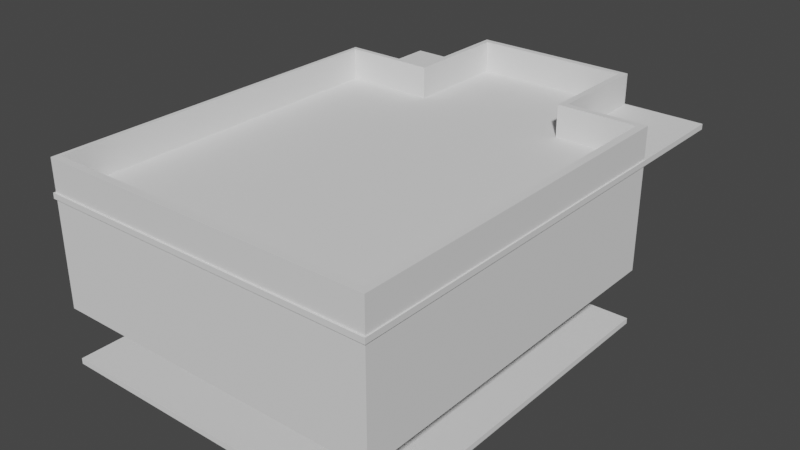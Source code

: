 # Source: Room_Geometry_Start_.blend  (saved by Blender 2.81.16; exported with 4.5.12 LTS)
import bpy
from mathutils import Matrix  # noqa: F401  (used for matrix-valued properties, if any)

bpy.ops.wm.read_factory_settings(use_empty=True)
scene = bpy.context.scene
scene.name = 'Scene'

# ---- collections
col_collection = bpy.data.collections.new('Collection'); scene.collection.children.link(col_collection)

# ---- world
world_world = bpy.data.worlds.new('World'); scene.world = world_world
world_world.use_nodes = True; world_world.node_tree.nodes.clear()
_N = world_world.node_tree.nodes; _L = world_world.node_tree.links
n0 = _N.new('ShaderNodeOutputWorld'); n0.name = 'World Output'; n0.location = (300, 300)
n1 = _N.new('ShaderNodeBackground'); n1.name = 'Background'; n1.location = (10, 300)
n1.inputs[0].default_value = (0.05088, 0.05088, 0.05088, 1.0)
_L.new(n1.outputs[0], n0.inputs[0])
n0.is_active_output = True
world_world.color = (0.05088, 0.05088, 0.05088)
world_world.use_sun_shadow = False
world_world.sun_shadow_jitter_overblur = 0.0

# ---- meshes
me_cube_001 = bpy.data.meshes.new('Cube.001')
me_cube_001.from_pydata([(-6.133, -7.284, -0.09706), (-6.133, -7.284, 0.1077), (3.169, 6.054, -0.09706), (6.087, 6.054, -0.09706), (6.087, -7.284, -0.09706), (6.087, -7.284, 0.1077), (3.169, 9.942, -0.09706), (-6.133, 6.054, -0.09706), (-6.133, 6.054, 0.1077), (-2.894, 6.054, -0.09706), (6.087, 6.054, 0.1077), (-2.894, 9.942, -0.09706), (-2.894, 9.942, 0.1077), (-2.894, -7.284, -0.09706), (-2.894, -7.284, 0.1077), (-2.894, 6.054, 0.1077), (3.169, 9.942, 0.1077), (3.169, -7.284, -0.09706), (3.169, 6.054, 0.1077), (3.169, -7.284, 0.1077)], [], [(15, 12, 11, 9), (3, 10, 5, 4), (13, 14, 1, 0), (2, 3, 4, 17), (16, 18, 2, 6), (0, 1, 8, 7), (8, 15, 9, 7), (7, 9, 13, 0), (17, 19, 14, 13), (18, 10, 3, 2), (4, 5, 19, 17), (11, 6, 2, 9), (9, 2, 17, 13), (11, 12, 16, 6), (18, 15, 14, 19), (19, 5, 10, 18), (15, 8, 1, 14), (18, 16, 12, 15)])
_uv = me_cube_001.uv_layers.new(name='UVMap')
_uv.uv.foreach_set('vector', [0.8087, 0.5564, 0.8087, 0.5, 0.8087, 0.5, 0.8087, 0.5564, 0.375, 0.5564, 0.625, 0.5564, 0.625, 0.75, 0.375, 0.75, 0.375, 0.9337, 0.625, 0.9337, 0.625, 1.0, 0.375, 1.0, 0.3153, 0.5564, 0.375, 0.5564, 0.375, 0.75, 0.3153, 0.75, 0.6847, 0.5, 0.6847, 0.5564, 0.6847, 0.5564, 0.6847, 0.5, 0.375, 0.0, 0.625, 0.0, 0.625, 0.1936, 0.375, 0.1936, 0.875, 0.5564, 0.8087, 0.5564, 0.8087, 0.5564, 0.875, 0.5564, 0.125, 0.5564, 0.1913, 0.5564, 0.1913, 0.75, 0.125, 0.75, 0.375, 0.8097, 0.625, 0.8097, 0.625, 0.9337, 0.375, 0.9337, 0.6847, 0.5564, 0.625, 0.5564, 0.625, 0.5564, 0.6847, 0.5564, 0.375, 0.75, 0.625, 0.75, 0.625, 0.8097, 0.375, 0.8097, 0.1913, 0.5, 0.3153, 0.5, 0.3153, 0.5564, 0.1913, 0.5564, 0.1913, 0.5564, 0.3153, 0.5564, 0.3153, 0.75, 0.1913, 0.75, 0.375, 0.3163, 0.625, 0.3163, 0.625, 0.4403, 0.375, 0.4403, 0.6896, 0.5564, 0.8087, 0.559, 0.8087, 0.7464, 0.6847, 0.7464, 0.6847, 0.7464, 0.6306, 0.7464, 0.6306, 0.5598, 0.6847, 0.5598, 0.8087, 0.559, 0.8721, 0.559, 0.8718, 0.7464, 0.8087, 0.7464, 0.6896, 0.5564, 0.6896, 0.5034, 0.8046, 0.5034, 0.8046, 0.5564])
me_cube_001.use_remesh_fix_poles = True
me_cube_001.use_remesh_preserve_attributes = False
me_cube_001.use_mirror_vertex_groups = False
me_cube_001.update()
me_cube_002 = bpy.data.meshes.new('Cube.002')
me_cube_002.from_pydata([(-6.195, -7.345, 5.971), (-6.195, -7.345, 6.17), (-6.195, 10.01, 5.971), (-6.195, 10.01, 6.17), (6.133, -7.345, 5.971), (6.133, -7.345, 6.17), (6.133, 10.01, 5.971), (6.133, 10.01, 6.17)], [], [(0, 1, 3, 2), (2, 3, 7, 6), (6, 7, 5, 4), (4, 5, 1, 0), (2, 6, 4, 0), (7, 3, 1, 5)])
_uv = me_cube_002.uv_layers.new(name='UVMap')
_uv.uv.foreach_set('vector', [0.375, 0.0, 0.625, 0.0, 0.625, 0.25, 0.375, 0.25, 0.375, 0.25, 0.625, 0.25, 0.625, 0.5, 0.375, 0.5, 0.375, 0.5, 0.625, 0.5, 0.625, 0.75, 0.375, 0.75, 0.375, 0.75, 0.625, 0.75, 0.625, 1.0, 0.375, 1.0, 0.125, 0.5, 0.375, 0.5, 0.375, 0.75, 0.125, 0.75, 0.625, 0.5, 0.875, 0.5, 0.875, 0.75, 0.625, 0.75])
me_cube_002.use_remesh_fix_poles = True
me_cube_002.use_remesh_preserve_attributes = False
me_cube_002.use_mirror_vertex_groups = False
me_cube_002.update()
me_cube_003 = bpy.data.meshes.new('Cube.003')
me_cube_003.from_pydata([(-6.133, -7.284, 0.1077), (6.087, -7.284, 0.1077), (-6.133, 6.054, 0.1077), (6.087, 6.054, 0.1077), (-2.894, 9.942, 0.1077), (-2.894, -7.284, 0.1077), (-2.894, 6.054, 0.1077), (3.169, 9.942, 0.1077), (3.169, 6.054, 0.1077), (3.169, -7.284, 0.1077), (-2.894, 5.875, 0.1077), (-2.894, -7.033, 0.1077), (3.169, 5.822, 0.1077), (3.169, -7.033, 0.1077), (-2.693, 6.054, 0.1077), (2.93, 6.054, 0.1077), (-2.693, 5.875, 0.1077), (2.93, 5.822, 0.1077), (5.811, 5.822, 0.1077), (5.811, -7.033, 0.1077), (-5.993, 5.875, 0.1077), (-5.975, -7.033, 0.1077), (-2.693, 9.706, 0.1077), (2.93, 9.706, 0.1077), (6.087, 6.054, 5.267), (6.087, -7.284, 5.267), (-2.894, -7.284, 5.267), (-6.133, -7.284, 5.267), (-6.133, 6.054, 5.267), (3.169, 6.054, 5.267), (3.169, -7.284, 5.267), (-2.894, 6.054, 5.267), (-2.894, 9.942, 5.267), (-2.894, -7.033, 5.267), (3.169, 9.942, 5.267), (2.93, 6.054, 5.267), (3.169, -7.033, 5.267), (-2.894, 5.875, 5.267), (3.169, 5.822, 5.267), (-2.693, 6.054, 5.267), (-2.693, 5.875, 5.267), (2.93, 5.822, 5.267), (5.811, 5.822, 5.267), (5.811, -7.033, 5.267), (-5.993, 5.875, 5.267), (-5.975, -7.033, 5.267), (-2.693, 9.706, 5.267), (2.93, 9.706, 5.267)], [], [(17, 12, 38, 41), (9, 1, 25, 30), (21, 20, 44, 45), (15, 17, 41, 35), (31, 28, 44, 37), (11, 21, 45, 33), (4, 6, 31, 32), (16, 14, 39, 40), (3, 8, 29, 24), (20, 10, 37, 44), (10, 16, 40, 37), (1, 3, 24, 25), (19, 13, 36, 43), (34, 47, 35, 29), (29, 35, 41, 38), (24, 29, 38, 42), (36, 33, 26, 30), (37, 40, 39, 31), (44, 28, 27, 45), (45, 27, 26, 33), (25, 43, 36, 30), (42, 43, 25, 24), (47, 34, 32, 46), (46, 32, 31, 39), (0, 5, 26, 27), (14, 22, 46, 39), (13, 11, 33, 36), (22, 23, 47, 46), (5, 9, 30, 26), (12, 18, 42, 38), (2, 0, 27, 28), (23, 15, 35, 47), (6, 2, 28, 31), (8, 7, 34, 29), (18, 19, 43, 42), (7, 4, 32, 34)])
_uv = me_cube_003.uv_layers.new(name='UVMap')
_uv.uv.foreach_set('vector', [0.6896, 0.5598, 0.6847, 0.5598, 0.6847, 0.5598, 0.6896, 0.5598, 0.625, 0.8097, 0.625, 0.75, 0.625, 0.75, 0.625, 0.8097, 0.8718, 0.7464, 0.8721, 0.559, 0.8721, 0.559, 0.8718, 0.7464, 0.6896, 0.5564, 0.6896, 0.5598, 0.6896, 0.5598, 0.6896, 0.5564, 0.8087, 0.5564, 0.875, 0.5564, 0.8721, 0.559, 0.8087, 0.559, 0.8087, 0.7464, 0.8718, 0.7464, 0.8718, 0.7464, 0.8087, 0.7464, 0.8087, 0.5, 0.8087, 0.5564, 0.8087, 0.5564, 0.8087, 0.5, 0.8046, 0.559, 0.8046, 0.5564, 0.8046, 0.5564, 0.8046, 0.559, 0.625, 0.5564, 0.6847, 0.5564, 0.6847, 0.5564, 0.625, 0.5564, 0.8721, 0.559, 0.8087, 0.559, 0.8087, 0.559, 0.8721, 0.559, 0.8087, 0.559, 0.8046, 0.559, 0.8046, 0.559, 0.8087, 0.559, 0.625, 0.75, 0.625, 0.5564, 0.625, 0.5564, 0.625, 0.75, 0.6306, 0.7464, 0.6847, 0.7464, 0.6847, 0.7464, 0.6306, 0.7464, 0.6847, 0.5, 0.6896, 0.5034, 0.6896, 0.5564, 0.6847, 0.5564, 0.6847, 0.5564, 0.6896, 0.5564, 0.6896, 0.5598, 0.6847, 0.5598, 0.625, 0.5564, 0.6847, 0.5564, 0.6847, 0.5598, 0.6306, 0.5598, 0.6847, 0.7464, 0.8087, 0.7464, 0.8087, 0.75, 0.6847, 0.75, 0.8087, 0.559, 0.8046, 0.559, 0.8046, 0.5564, 0.8087, 0.5564, 0.8721, 0.559, 0.875, 0.5564, 0.875, 0.75, 0.8718, 0.7464, 0.8718, 0.7464, 0.875, 0.75, 0.8087, 0.75, 0.8087, 0.7464, 0.625, 0.75, 0.6306, 0.7464, 0.6847, 0.7464, 0.6847, 0.75, 0.6306, 0.5598, 0.6306, 0.7464, 0.625, 0.75, 0.625, 0.5564, 0.6896, 0.5034, 0.6847, 0.5, 0.8087, 0.5, 0.8046, 0.5034, 0.8046, 0.5034, 0.8087, 0.5, 0.8087, 0.5564, 0.8046, 0.5564, 0.625, 1.0, 0.625, 0.9337, 0.625, 0.9337, 0.625, 1.0, 0.8046, 0.5564, 0.8046, 0.5034, 0.8046, 0.5034, 0.8046, 0.5564, 0.6847, 0.7464, 0.8087, 0.7464, 0.8087, 0.7464, 0.6847, 0.7464, 0.8046, 0.5034, 0.6896, 0.5034, 0.6896, 0.5034, 0.8046, 0.5034, 0.625, 0.9337, 0.625, 0.8097, 0.625, 0.8097, 0.625, 0.9337, 0.6847, 0.5598, 0.6306, 0.5598, 0.6306, 0.5598, 0.6847, 0.5598, 0.625, 0.1936, 0.625, 0.0, 0.625, 0.0, 0.625, 0.1936, 0.6896, 0.5034, 0.6896, 0.5564, 0.6896, 0.5564, 0.6896, 0.5034, 0.8087, 0.5564, 0.875, 0.5564, 0.875, 0.5564, 0.8087, 0.5564, 0.6847, 0.5564, 0.6847, 0.5, 0.6847, 0.5, 0.6847, 0.5564, 0.6306, 0.5598, 0.6306, 0.7464, 0.6306, 0.7464, 0.6306, 0.5598, 0.625, 0.4403, 0.625, 0.3163, 0.625, 0.3163, 0.625, 0.4403])
me_cube_003.use_remesh_fix_poles = True
me_cube_003.use_remesh_preserve_attributes = False
me_cube_003.use_mirror_vertex_groups = False
me_cube_003.update()

# ---- objects
ob_cube = bpy.data.objects.new('Cube', me_cube_001)
ob_cube_001 = bpy.data.objects.new('Cube.001', me_cube_002)
ob_cube_002 = bpy.data.objects.new('Cube.002', me_cube_003)

# ---- transforms, parenting, visibility, modifiers, constraints
ob_cube.location = (0.0, 0.0, 0.1761)
ob_cube.lineart.crease_threshold = 0.0
ob_cube_001.location = (0.0, 0.0, 0.0)
ob_cube_001.lineart.crease_threshold = 0.0
ob_cube_002.location = (0.0, 0.0, 2.052)
ob_cube_002.lineart.crease_threshold = 0.0

# ---- collection membership
col_collection.objects.link(ob_cube)
col_collection.objects.link(ob_cube_001)
col_collection.objects.link(ob_cube_002)

# ---- scene / render settings (as saved in the file)
scene.frame_start = 1; scene.frame_end = 250; scene.frame_set(1)
scene.render.engine = 'BLENDER_EEVEE_NEXT'
scene.cycles.use_denoising = False
scene.cycles.samples = 128
scene.cycles.sampling_pattern = 'TABULATED_SOBOL'
scene.cycles.use_adaptive_sampling = False
scene.cycles.use_light_tree = False
scene.view_settings.view_transform = 'Filmic'
bpy.context.view_layer.update()

# ---- added for rendering (the .blend has no active camera and no usable light): camera, sun
cam_auto = bpy.data.cameras.new('AutoCamera')
cam_auto.lens = 50.0
cam_auto.sensor_width = 36.0
cam_auto.clip_end = 1000.0
ob_auto_camera = bpy.data.objects.new('AutoCamera', cam_auto)
scene.collection.objects.link(ob_auto_camera)
ob_auto_camera.location = (20.7701, -23.6312, 20.3401)
ob_auto_camera.rotation_euler = (1.09748, -7.21219e-08, 0.694738)
scene.camera = ob_auto_camera
light_auto_sun = bpy.data.lights.new('AutoSun', 'SUN')
light_auto_sun.energy = 3.0
light_auto_sun.angle = 0.0523599
ob_auto_sun = bpy.data.objects.new('AutoSun', light_auto_sun)
scene.collection.objects.link(ob_auto_sun)
ob_auto_sun.rotation_euler = (0.872665, 0.174533, 0.523599)
bpy.context.view_layer.update()
